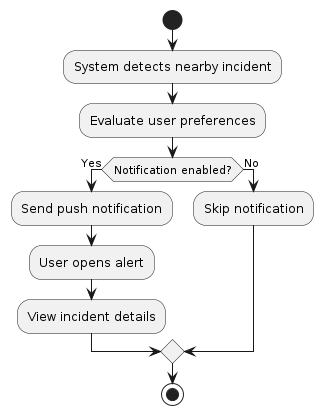

The diagram above was rendered by PlantUML. Its source (embedded in the PNG):
@startuml
start
:System detects nearby incident;
:Evaluate user preferences;
if (Notification enabled?) then (Yes)
  :Send push notification;
  :User opens alert;
  :View incident details;
else (No)
  :Skip notification;
endif
stop
@enduml